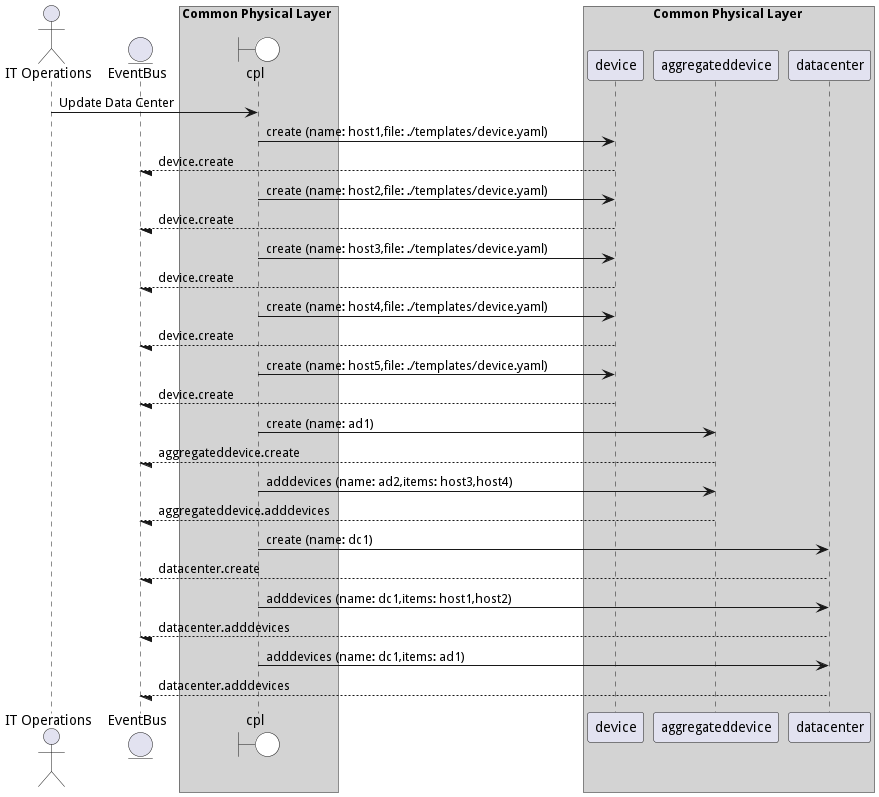

The diagram above was rendered by PlantUML. Its source (embedded in the PNG):
@startuml

actor "IT Operations"


entity EventBus

box Common Physical Layer #lightgray
    boundary cpl #white
end box


box Common Physical Layer #lightgray
            participant device
            participant aggregateddevice
            participant datacenter
    end box


"IT Operations" -> cpl: Update Data Center

    cpl -> "device": create (name: host1,file: ./templates/device.yaml)

    "device" --/ EventBus: device.create

    cpl -> "device": create (name: host2,file: ./templates/device.yaml)

    "device" --/ EventBus: device.create

    cpl -> "device": create (name: host3,file: ./templates/device.yaml)

    "device" --/ EventBus: device.create

    cpl -> "device": create (name: host4,file: ./templates/device.yaml)

    "device" --/ EventBus: device.create

    cpl -> "device": create (name: host5,file: ./templates/device.yaml)

    "device" --/ EventBus: device.create

    cpl -> "aggregateddevice": create (name: ad1)

    "aggregateddevice" --/ EventBus: aggregateddevice.create

    cpl -> "aggregateddevice": adddevices (name: ad2,items: host3,host4)

    "aggregateddevice" --/ EventBus: aggregateddevice.adddevices

    cpl -> "datacenter": create (name: dc1)

    "datacenter" --/ EventBus: datacenter.create

    cpl -> "datacenter": adddevices (name: dc1,items: host1,host2)

    "datacenter" --/ EventBus: datacenter.adddevices

    cpl -> "datacenter": adddevices (name: dc1,items: ad1)

    "datacenter" --/ EventBus: datacenter.adddevices



@enduml